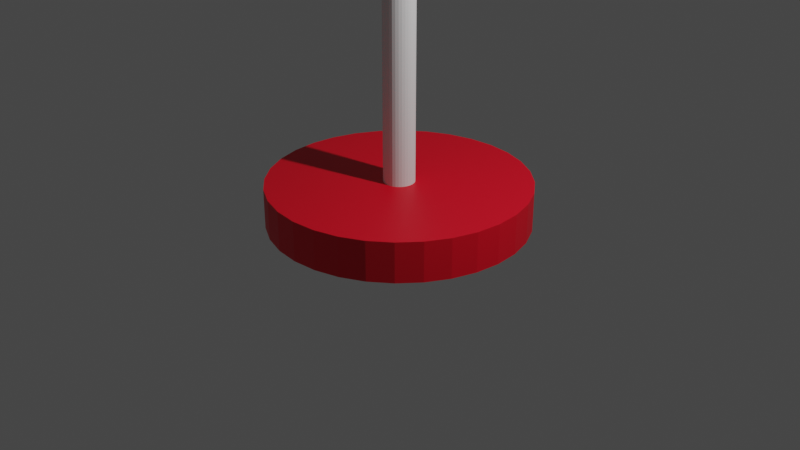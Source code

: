 # Source: Towers_of_Hanoi_1_Ring.blend  (saved by Blender 2.80.75; exported with 4.5.12 LTS)
import bpy
from mathutils import Matrix  # noqa: F401  (used for matrix-valued properties, if any)

bpy.ops.wm.read_factory_settings(use_empty=True)
scene = bpy.context.scene
scene.name = 'Scene'

# ---- collections
col_collection = bpy.data.collections.new('Collection'); scene.collection.children.link(col_collection)

# ---- materials (node trees are filled in below, after node groups)
mat_ring_4 = bpy.data.materials.new('Ring 4')
mat_ring_4.use_transparent_shadow = False

# ---- material node trees
mat_ring_4.use_nodes = True; mat_ring_4.node_tree.nodes.clear()
_N = mat_ring_4.node_tree.nodes; _L = mat_ring_4.node_tree.links
n0 = _N.new('ShaderNodeOutputMaterial'); n0.name = 'Material Output'; n0.location = (300, 300)
n1 = _N.new('ShaderNodeBsdfPrincipled'); n1.name = 'Principled BSDF'; n1.location = (10, 300)
n1.distribution = 'GGX'
n1.subsurface_method = 'BURLEY'
n1.inputs[0].default_value = (0.8, 0.0, 0.01666, 1.0)
n1.inputs[3].default_value = 1.45
n1.inputs[27].default_value = (0.0, 0.0, 0.0, 1.0)
n1.inputs[28].default_value = 1.0
_L.new(n1.outputs[0], n0.inputs[0])
n0.is_active_output = True

# ---- world
world_world = bpy.data.worlds.new('World'); scene.world = world_world
world_world.use_nodes = True; world_world.node_tree.nodes.clear()
_N = world_world.node_tree.nodes; _L = world_world.node_tree.links
n0 = _N.new('ShaderNodeOutputWorld'); n0.name = 'World Output'; n0.location = (300, 300)
n1 = _N.new('ShaderNodeBackground'); n1.name = 'Background'; n1.location = (10, 300)
n1.inputs[0].default_value = (0.05088, 0.05088, 0.05088, 1.0)
_L.new(n1.outputs[0], n0.inputs[0])
n0.is_active_output = True
world_world.color = (0.05088, 0.05088, 0.05088)
world_world.use_sun_shadow = False
world_world.sun_shadow_jitter_overblur = 0.0

# ---- cameras
cam_camera = bpy.data.cameras.new('Camera')
cam_camera.clip_end = 100.0
cam_camera.ortho_scale = 7.314

# ---- lights
light_light = bpy.data.lights.new('Light', 'POINT')
light_light.transmission_factor = 0.0
light_light.energy = 1000.0
light_light.shadow_soft_size = 0.1
light_light.shadow_maximum_resolution = 0.006
light_light.use_absolute_resolution = True

# ---- meshes
me_cylinder = bpy.data.meshes.new('Cylinder')
me_cylinder.from_pydata([(0.0, 1.0, -1.0), (0.0, 1.0, 1.0), (0.1951, 0.9808, -1.0), (0.1951, 0.9808, 1.0), (0.3827, 0.9239, -1.0), (0.3827, 0.9239, 1.0), (0.5556, 0.8315, -1.0), (0.5556, 0.8315, 1.0), (0.7071, 0.7071, -1.0), (0.7071, 0.7071, 1.0), (0.8315, 0.5556, -1.0), (0.8315, 0.5556, 1.0), (0.9239, 0.3827, -1.0), (0.9239, 0.3827, 1.0), (0.9808, 0.1951, -1.0), (0.9808, 0.1951, 1.0), (1.0, 7.55e-08, -1.0), (1.0, 7.55e-08, 1.0), (0.9808, -0.1951, -1.0), (0.9808, -0.1951, 1.0), (0.9239, -0.3827, -1.0), (0.9239, -0.3827, 1.0), (0.8315, -0.5556, -1.0), (0.8315, -0.5556, 1.0), (0.7071, -0.7071, -1.0), (0.7071, -0.7071, 1.0), (0.5556, -0.8315, -1.0), (0.5556, -0.8315, 1.0), (0.3827, -0.9239, -1.0), (0.3827, -0.9239, 1.0), (0.1951, -0.9808, -1.0), (0.1951, -0.9808, 1.0), (-3.258e-07, -1.0, -1.0), (-3.258e-07, -1.0, 1.0), (-0.1951, -0.9808, -1.0), (-0.1951, -0.9808, 1.0), (-0.3827, -0.9239, -1.0), (-0.3827, -0.9239, 1.0), (-0.5556, -0.8315, -1.0), (-0.5556, -0.8315, 1.0), (-0.7071, -0.7071, -1.0), (-0.7071, -0.7071, 1.0), (-0.8315, -0.5556, -1.0), (-0.8315, -0.5556, 1.0), (-0.9239, -0.3827, -1.0), (-0.9239, -0.3827, 1.0), (-0.9808, -0.1951, -1.0), (-0.9808, -0.1951, 1.0), (-1.0, 9.656e-07, -1.0), (-1.0, 9.656e-07, 1.0), (-0.9808, 0.1951, -1.0), (-0.9808, 0.1951, 1.0), (-0.9239, 0.3827, -1.0), (-0.9239, 0.3827, 1.0), (-0.8315, 0.5556, -1.0), (-0.8315, 0.5556, 1.0), (-0.7071, 0.7071, -1.0), (-0.7071, 0.7071, 1.0), (-0.5556, 0.8315, -1.0), (-0.5556, 0.8315, 1.0), (-0.3827, 0.9239, -1.0), (-0.3827, 0.9239, 1.0), (-0.1951, 0.9808, -1.0), (-0.1951, 0.9808, 1.0)], [], [(0, 1, 3, 2), (2, 3, 5, 4), (4, 5, 7, 6), (6, 7, 9, 8), (8, 9, 11, 10), (10, 11, 13, 12), (12, 13, 15, 14), (14, 15, 17, 16), (16, 17, 19, 18), (18, 19, 21, 20), (20, 21, 23, 22), (22, 23, 25, 24), (24, 25, 27, 26), (26, 27, 29, 28), (28, 29, 31, 30), (30, 31, 33, 32), (32, 33, 35, 34), (34, 35, 37, 36), (36, 37, 39, 38), (38, 39, 41, 40), (40, 41, 43, 42), (42, 43, 45, 44), (44, 45, 47, 46), (46, 47, 49, 48), (48, 49, 51, 50), (50, 51, 53, 52), (52, 53, 55, 54), (54, 55, 57, 56), (56, 57, 59, 58), (58, 59, 61, 60), (3, 1, 63, 61, 59, 57, 55, 53, 51, 49, 47, 45, 43, 41, 39, 37, 35, 33, 31, 29, 27, 25, 23, 21, 19, 17, 15, 13, 11, 9, 7, 5), (60, 61, 63, 62), (62, 63, 1, 0), (0, 2, 4, 6, 8, 10, 12, 14, 16, 18, 20, 22, 24, 26, 28, 30, 32, 34, 36, 38, 40, 42, 44, 46, 48, 50, 52, 54, 56, 58, 60, 62)])
_uv = me_cylinder.uv_layers.new(name='UVMap')
_uv.uv.foreach_set('vector', [1.0, 0.5, 1.0, 1.0, 0.9688, 1.0, 0.9688, 0.5, 0.9688, 0.5, 0.9688, 1.0, 0.9375, 1.0, 0.9375, 0.5, 0.9375, 0.5, 0.9375, 1.0, 0.9062, 1.0, 0.9062, 0.5, 0.9062, 0.5, 0.9062, 1.0, 0.875, 1.0, 0.875, 0.5, 0.875, 0.5, 0.875, 1.0, 0.8438, 1.0, 0.8438, 0.5, 0.8438, 0.5, 0.8438, 1.0, 0.8125, 1.0, 0.8125, 0.5, 0.8125, 0.5, 0.8125, 1.0, 0.7812, 1.0, 0.7812, 0.5, 0.7812, 0.5, 0.7812, 1.0, 0.75, 1.0, 0.75, 0.5, 0.75, 0.5, 0.75, 1.0, 0.7188, 1.0, 0.7188, 0.5, 0.7188, 0.5, 0.7188, 1.0, 0.6875, 1.0, 0.6875, 0.5, 0.6875, 0.5, 0.6875, 1.0, 0.6562, 1.0, 0.6562, 0.5, 0.6562, 0.5, 0.6562, 1.0, 0.625, 1.0, 0.625, 0.5, 0.625, 0.5, 0.625, 1.0, 0.5938, 1.0, 0.5938, 0.5, 0.5938, 0.5, 0.5938, 1.0, 0.5625, 1.0, 0.5625, 0.5, 0.5625, 0.5, 0.5625, 1.0, 0.5312, 1.0, 0.5312, 0.5, 0.5312, 0.5, 0.5312, 1.0, 0.5, 1.0, 0.5, 0.5, 0.5, 0.5, 0.5, 1.0, 0.4688, 1.0, 0.4688, 0.5, 0.4688, 0.5, 0.4688, 1.0, 0.4375, 1.0, 0.4375, 0.5, 0.4375, 0.5, 0.4375, 1.0, 0.4062, 1.0, 0.4062, 0.5, 0.4062, 0.5, 0.4062, 1.0, 0.375, 1.0, 0.375, 0.5, 0.375, 0.5, 0.375, 1.0, 0.3438, 1.0, 0.3438, 0.5, 0.3438, 0.5, 0.3438, 1.0, 0.3125, 1.0, 0.3125, 0.5, 0.3125, 0.5, 0.3125, 1.0, 0.2812, 1.0, 0.2812, 0.5, 0.2812, 0.5, 0.2812, 1.0, 0.25, 1.0, 0.25, 0.5, 0.25, 0.5, 0.25, 1.0, 0.2188, 1.0, 0.2188, 0.5, 0.2188, 0.5, 0.2188, 1.0, 0.1875, 1.0, 0.1875, 0.5, 0.1875, 0.5, 0.1875, 1.0, 0.1562, 1.0, 0.1562, 0.5, 0.1562, 0.5, 0.1562, 1.0, 0.125, 1.0, 0.125, 0.5, 0.125, 0.5, 0.125, 1.0, 0.09375, 1.0, 0.09375, 0.5, 0.09375, 0.5, 0.09375, 1.0, 0.0625, 1.0, 0.0625, 0.5, 0.2968, 0.4854, 0.25, 0.49, 0.2032, 0.4854, 0.1582, 0.4717, 0.1167, 0.4496, 0.08029, 0.4197, 0.05045, 0.3833, 0.02827, 0.3418, 0.01461, 0.2968, 0.01, 0.25, 0.01461, 0.2032, 0.02827, 0.1582, 0.05045, 0.1167, 0.08029, 0.08029, 0.1167, 0.05045, 0.1582, 0.02827, 0.2032, 0.01461, 0.25, 0.01, 0.2968, 0.01461, 0.3418, 0.02827, 0.3833, 0.05045, 0.4197, 0.08029, 0.4496, 0.1167, 0.4717, 0.1582, 0.4854, 0.2032, 0.49, 0.25, 0.4854, 0.2968, 0.4717, 0.3418, 0.4496, 0.3833, 0.4197, 0.4197, 0.3833, 0.4496, 0.3418, 0.4717, 0.0625, 0.5, 0.0625, 1.0, 0.03125, 1.0, 0.03125, 0.5, 0.03125, 0.5, 0.03125, 1.0, 0.0, 1.0, 0.0, 0.5, 0.75, 0.49, 0.7968, 0.4854, 0.8418, 0.4717, 0.8833, 0.4496, 0.9197, 0.4197, 0.9496, 0.3833, 0.9717, 0.3418, 0.9854, 0.2968, 0.99, 0.25, 0.9854, 0.2032, 0.9717, 0.1582, 0.9496, 0.1167, 0.9197, 0.08029, 0.8833, 0.05045, 0.8418, 0.02827, 0.7968, 0.01461, 0.75, 0.01, 0.7032, 0.01461, 0.6582, 0.02827, 0.6167, 0.05045, 0.5803, 0.08029, 0.5504, 0.1167, 0.5283, 0.1582, 0.5146, 0.2032, 0.51, 0.25, 0.5146, 0.2968, 0.5283, 0.3418, 0.5504, 0.3833, 0.5803, 0.4197, 0.6167, 0.4496, 0.6582, 0.4717, 0.7032, 0.4854])
me_cylinder.use_remesh_preserve_volume = False
me_cylinder.use_remesh_preserve_attributes = False
me_cylinder.use_mirror_vertex_groups = False
me_cylinder.update()
me_cylinder_001 = bpy.data.meshes.new('Cylinder.001')
me_cylinder_001.from_pydata([(0.0, 1.0, -1.0), (0.0, 1.0, 1.0), (0.1951, 0.9808, -1.0), (0.1951, 0.9808, 1.0), (0.3827, 0.9239, -1.0), (0.3827, 0.9239, 1.0), (0.5556, 0.8315, -1.0), (0.5556, 0.8315, 1.0), (0.7071, 0.7071, -1.0), (0.7071, 0.7071, 1.0), (0.8315, 0.5556, -1.0), (0.8315, 0.5556, 1.0), (0.9239, 0.3827, -1.0), (0.9239, 0.3827, 1.0), (0.9808, 0.1951, -1.0), (0.9808, 0.1951, 1.0), (1.0, 7.55e-08, -1.0), (1.0, 7.55e-08, 1.0), (0.9808, -0.1951, -1.0), (0.9808, -0.1951, 1.0), (0.9239, -0.3827, -1.0), (0.9239, -0.3827, 1.0), (0.8315, -0.5556, -1.0), (0.8315, -0.5556, 1.0), (0.7071, -0.7071, -1.0), (0.7071, -0.7071, 1.0), (0.5556, -0.8315, -1.0), (0.5556, -0.8315, 1.0), (0.3827, -0.9239, -1.0), (0.3827, -0.9239, 1.0), (0.1951, -0.9808, -1.0), (0.1951, -0.9808, 1.0), (-3.258e-07, -1.0, -1.0), (-3.258e-07, -1.0, 1.0), (-0.1951, -0.9808, -1.0), (-0.1951, -0.9808, 1.0), (-0.3827, -0.9239, -1.0), (-0.3827, -0.9239, 1.0), (-0.5556, -0.8315, -1.0), (-0.5556, -0.8315, 1.0), (-0.7071, -0.7071, -1.0), (-0.7071, -0.7071, 1.0), (-0.8315, -0.5556, -1.0), (-0.8315, -0.5556, 1.0), (-0.9239, -0.3827, -1.0), (-0.9239, -0.3827, 1.0), (-0.9808, -0.1951, -1.0), (-0.9808, -0.1951, 1.0), (-1.0, 9.656e-07, -1.0), (-1.0, 9.656e-07, 1.0), (-0.9808, 0.1951, -1.0), (-0.9808, 0.1951, 1.0), (-0.9239, 0.3827, -1.0), (-0.9239, 0.3827, 1.0), (-0.8315, 0.5556, -1.0), (-0.8315, 0.5556, 1.0), (-0.7071, 0.7071, -1.0), (-0.7071, 0.7071, 1.0), (-0.5556, 0.8315, -1.0), (-0.5556, 0.8315, 1.0), (-0.3827, 0.9239, -1.0), (-0.3827, 0.9239, 1.0), (-0.1951, 0.9808, -1.0), (-0.1951, 0.9808, 1.0)], [], [(0, 1, 3, 2), (2, 3, 5, 4), (4, 5, 7, 6), (6, 7, 9, 8), (8, 9, 11, 10), (10, 11, 13, 12), (12, 13, 15, 14), (14, 15, 17, 16), (16, 17, 19, 18), (18, 19, 21, 20), (20, 21, 23, 22), (22, 23, 25, 24), (24, 25, 27, 26), (26, 27, 29, 28), (28, 29, 31, 30), (30, 31, 33, 32), (32, 33, 35, 34), (34, 35, 37, 36), (36, 37, 39, 38), (38, 39, 41, 40), (40, 41, 43, 42), (42, 43, 45, 44), (44, 45, 47, 46), (46, 47, 49, 48), (48, 49, 51, 50), (50, 51, 53, 52), (52, 53, 55, 54), (54, 55, 57, 56), (56, 57, 59, 58), (58, 59, 61, 60), (3, 1, 63, 61, 59, 57, 55, 53, 51, 49, 47, 45, 43, 41, 39, 37, 35, 33, 31, 29, 27, 25, 23, 21, 19, 17, 15, 13, 11, 9, 7, 5), (60, 61, 63, 62), (62, 63, 1, 0), (0, 2, 4, 6, 8, 10, 12, 14, 16, 18, 20, 22, 24, 26, 28, 30, 32, 34, 36, 38, 40, 42, 44, 46, 48, 50, 52, 54, 56, 58, 60, 62)])
_uv = me_cylinder_001.uv_layers.new(name='UVMap')
_uv.uv.foreach_set('vector', [1.0, 0.5, 1.0, 1.0, 0.9688, 1.0, 0.9688, 0.5, 0.9688, 0.5, 0.9688, 1.0, 0.9375, 1.0, 0.9375, 0.5, 0.9375, 0.5, 0.9375, 1.0, 0.9062, 1.0, 0.9062, 0.5, 0.9062, 0.5, 0.9062, 1.0, 0.875, 1.0, 0.875, 0.5, 0.875, 0.5, 0.875, 1.0, 0.8438, 1.0, 0.8438, 0.5, 0.8438, 0.5, 0.8438, 1.0, 0.8125, 1.0, 0.8125, 0.5, 0.8125, 0.5, 0.8125, 1.0, 0.7812, 1.0, 0.7812, 0.5, 0.7812, 0.5, 0.7812, 1.0, 0.75, 1.0, 0.75, 0.5, 0.75, 0.5, 0.75, 1.0, 0.7188, 1.0, 0.7188, 0.5, 0.7188, 0.5, 0.7188, 1.0, 0.6875, 1.0, 0.6875, 0.5, 0.6875, 0.5, 0.6875, 1.0, 0.6562, 1.0, 0.6562, 0.5, 0.6562, 0.5, 0.6562, 1.0, 0.625, 1.0, 0.625, 0.5, 0.625, 0.5, 0.625, 1.0, 0.5938, 1.0, 0.5938, 0.5, 0.5938, 0.5, 0.5938, 1.0, 0.5625, 1.0, 0.5625, 0.5, 0.5625, 0.5, 0.5625, 1.0, 0.5312, 1.0, 0.5312, 0.5, 0.5312, 0.5, 0.5312, 1.0, 0.5, 1.0, 0.5, 0.5, 0.5, 0.5, 0.5, 1.0, 0.4688, 1.0, 0.4688, 0.5, 0.4688, 0.5, 0.4688, 1.0, 0.4375, 1.0, 0.4375, 0.5, 0.4375, 0.5, 0.4375, 1.0, 0.4062, 1.0, 0.4062, 0.5, 0.4062, 0.5, 0.4062, 1.0, 0.375, 1.0, 0.375, 0.5, 0.375, 0.5, 0.375, 1.0, 0.3438, 1.0, 0.3438, 0.5, 0.3438, 0.5, 0.3438, 1.0, 0.3125, 1.0, 0.3125, 0.5, 0.3125, 0.5, 0.3125, 1.0, 0.2812, 1.0, 0.2812, 0.5, 0.2812, 0.5, 0.2812, 1.0, 0.25, 1.0, 0.25, 0.5, 0.25, 0.5, 0.25, 1.0, 0.2188, 1.0, 0.2188, 0.5, 0.2188, 0.5, 0.2188, 1.0, 0.1875, 1.0, 0.1875, 0.5, 0.1875, 0.5, 0.1875, 1.0, 0.1562, 1.0, 0.1562, 0.5, 0.1562, 0.5, 0.1562, 1.0, 0.125, 1.0, 0.125, 0.5, 0.125, 0.5, 0.125, 1.0, 0.09375, 1.0, 0.09375, 0.5, 0.09375, 0.5, 0.09375, 1.0, 0.0625, 1.0, 0.0625, 0.5, 0.2968, 0.4854, 0.25, 0.49, 0.2032, 0.4854, 0.1582, 0.4717, 0.1167, 0.4496, 0.08029, 0.4197, 0.05045, 0.3833, 0.02827, 0.3418, 0.01461, 0.2968, 0.01, 0.25, 0.01461, 0.2032, 0.02827, 0.1582, 0.05045, 0.1167, 0.08029, 0.08029, 0.1167, 0.05045, 0.1582, 0.02827, 0.2032, 0.01461, 0.25, 0.01, 0.2968, 0.01461, 0.3418, 0.02827, 0.3833, 0.05045, 0.4197, 0.08029, 0.4496, 0.1167, 0.4717, 0.1582, 0.4854, 0.2032, 0.49, 0.25, 0.4854, 0.2968, 0.4717, 0.3418, 0.4496, 0.3833, 0.4197, 0.4197, 0.3833, 0.4496, 0.3418, 0.4717, 0.0625, 0.5, 0.0625, 1.0, 0.03125, 1.0, 0.03125, 0.5, 0.03125, 0.5, 0.03125, 1.0, 0.0, 1.0, 0.0, 0.5, 0.75, 0.49, 0.7968, 0.4854, 0.8418, 0.4717, 0.8833, 0.4496, 0.9197, 0.4197, 0.9496, 0.3833, 0.9717, 0.3418, 0.9854, 0.2968, 0.99, 0.25, 0.9854, 0.2032, 0.9717, 0.1582, 0.9496, 0.1167, 0.9197, 0.08029, 0.8833, 0.05045, 0.8418, 0.02827, 0.7968, 0.01461, 0.75, 0.01, 0.7032, 0.01461, 0.6582, 0.02827, 0.6167, 0.05045, 0.5803, 0.08029, 0.5504, 0.1167, 0.5283, 0.1582, 0.5146, 0.2032, 0.51, 0.25, 0.5146, 0.2968, 0.5283, 0.3418, 0.5504, 0.3833, 0.5803, 0.4197, 0.6167, 0.4496, 0.6582, 0.4717, 0.7032, 0.4854])
me_cylinder_001.materials.append(mat_ring_4)
me_cylinder_001.use_remesh_preserve_volume = False
me_cylinder_001.use_remesh_preserve_attributes = False
me_cylinder_001.use_mirror_vertex_groups = False
me_cylinder_001.update()

# ---- objects
ob_light = bpy.data.objects.new('Light', light_light)
ob_camera = bpy.data.objects.new('Camera', cam_camera)
ob_cylinder = bpy.data.objects.new('Cylinder', me_cylinder)
ob_cylinder_001 = bpy.data.objects.new('Cylinder.001', me_cylinder_001)

# ---- transforms, parenting, visibility, modifiers, constraints
ob_light.location = (4.076, 1.005, 5.904)
ob_light.rotation_euler = (0.6503, 0.05522, 1.866)
ob_light.lock_rotations_4d = False
ob_light.empty_display_type = 'ARROWS'
ob_light.color = (0.0, 0.0, 0.0, 0.0)
ob_light.lineart.crease_threshold = 0.0
ob_camera.location = (7.359, -6.926, 4.958)
ob_camera.rotation_euler = (1.109, 0.0, 0.8149)
ob_camera.lock_rotations_4d = False
ob_camera.empty_display_type = 'ARROWS'
ob_camera.color = (0.0, 0.0, 0.0, 0.0)
ob_camera.display_type = 'WIRE'
ob_camera.lineart.crease_threshold = 0.0
ob_cylinder.location = (0.0, 0.0, 2.543)
ob_cylinder.scale = (0.1613, 0.1613, 2.527)
ob_cylinder.lineart.crease_threshold = 0.0
ob_cylinder_001.location = (0.0, 0.0, 0.2167)
ob_cylinder_001.scale = (1.348, 1.348, 0.2084)
ob_cylinder_001.lineart.crease_threshold = 0.0

# ---- collection membership
col_collection.objects.link(ob_light)
col_collection.objects.link(ob_camera)
col_collection.objects.link(ob_cylinder)
col_collection.objects.link(ob_cylinder_001)

# ---- scene / render settings (as saved in the file)
scene.camera = ob_camera
scene.frame_start = 1; scene.frame_end = 250; scene.frame_set(1)
scene.render.engine = 'BLENDER_EEVEE_NEXT'
scene.cycles.use_denoising = False
scene.cycles.samples = 128
scene.cycles.sampling_pattern = 'TABULATED_SOBOL'
scene.cycles.use_adaptive_sampling = False
scene.cycles.use_light_tree = False
scene.view_settings.view_transform = 'Filmic'
bpy.context.view_layer.update()
